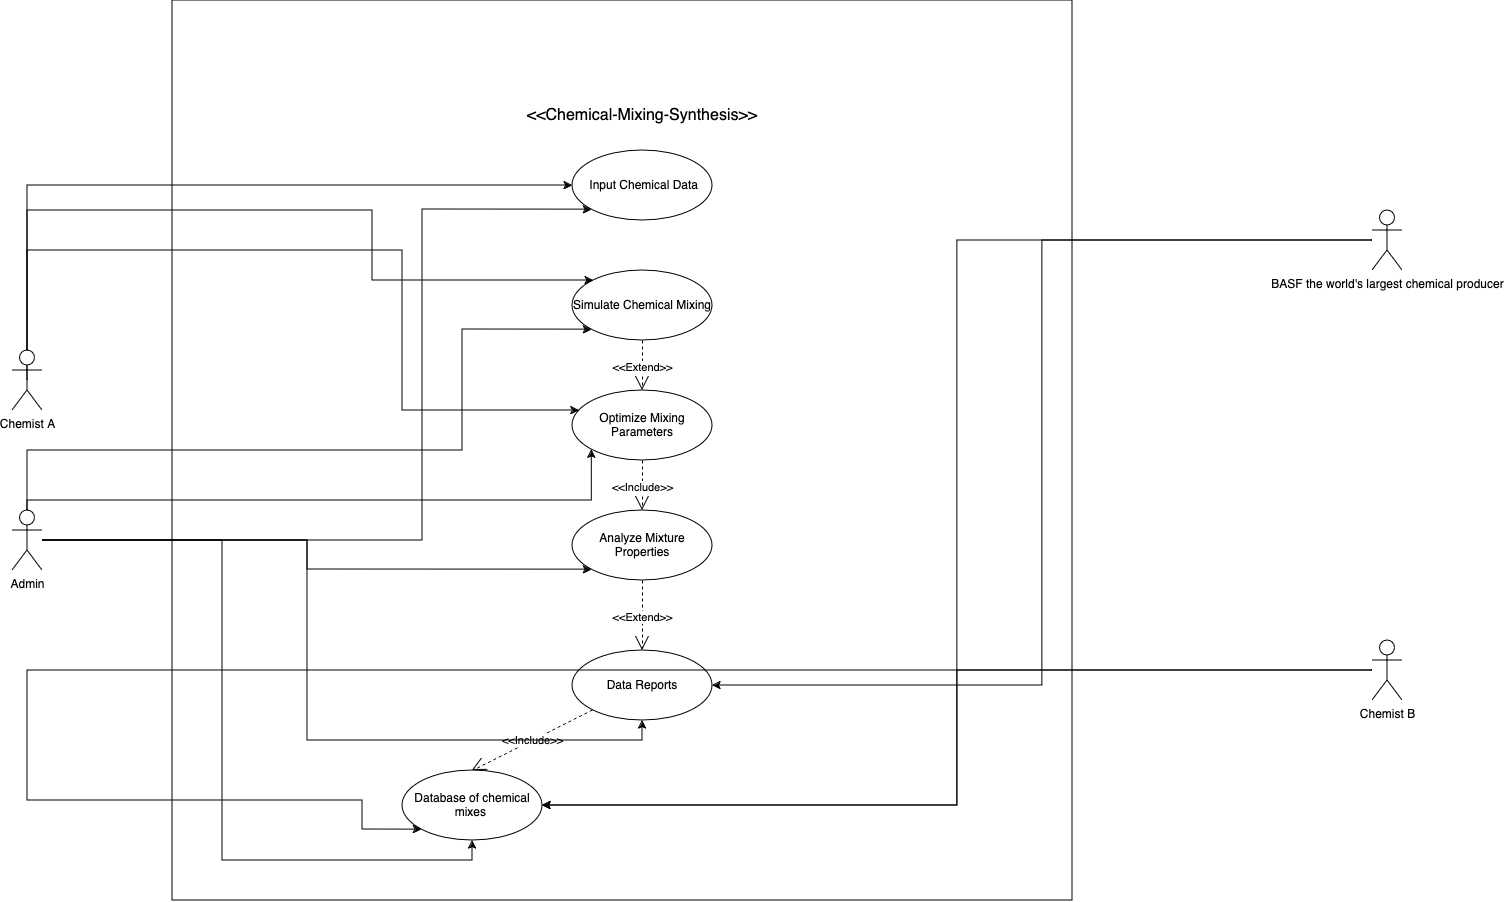

The diagram above was exported from draw.io. Its source (the exported page's mxGraphModel, read from the mxfile embedded in the PNG):
<mxGraphModel dx="3180" dy="2140" grid="1" gridSize="10" guides="1" tooltips="1" connect="1" arrows="1" fold="1" page="0" pageScale="1" pageWidth="900" pageHeight="1600" math="0" shadow="0">
  <root>
    <mxCell id="0" />
    <mxCell id="1" parent="0" />
    <mxCell id="HkZQD-zDINedIqQV_1Ix-1" value="" style="whiteSpace=wrap;html=1;aspect=fixed;labelBackgroundColor=none;" parent="1" vertex="1">
      <mxGeometry x="400" y="70" width="900" height="900" as="geometry" />
    </mxCell>
    <mxCell id="BS793bp_tLUFlU1xwsfM-6" style="edgeStyle=orthogonalEdgeStyle;rounded=0;orthogonalLoop=1;jettySize=auto;html=1;exitX=0.5;exitY=0.5;exitDx=0;exitDy=0;exitPerimeter=0;" edge="1" parent="1" source="HkZQD-zDINedIqQV_1Ix-2" target="HkZQD-zDINedIqQV_1Ix-8">
      <mxGeometry relative="1" as="geometry">
        <Array as="points">
          <mxPoint x="255" y="255" />
        </Array>
      </mxGeometry>
    </mxCell>
    <mxCell id="BS793bp_tLUFlU1xwsfM-7" style="edgeStyle=orthogonalEdgeStyle;rounded=0;orthogonalLoop=1;jettySize=auto;html=1;" edge="1" parent="1" source="HkZQD-zDINedIqQV_1Ix-2" target="HkZQD-zDINedIqQV_1Ix-9">
      <mxGeometry relative="1" as="geometry">
        <Array as="points">
          <mxPoint x="255" y="280" />
          <mxPoint x="600" y="280" />
          <mxPoint x="600" y="350" />
        </Array>
      </mxGeometry>
    </mxCell>
    <mxCell id="BS793bp_tLUFlU1xwsfM-9" style="edgeStyle=orthogonalEdgeStyle;rounded=0;orthogonalLoop=1;jettySize=auto;html=1;" edge="1" parent="1" source="HkZQD-zDINedIqQV_1Ix-2" target="BS793bp_tLUFlU1xwsfM-2">
      <mxGeometry relative="1" as="geometry">
        <Array as="points">
          <mxPoint x="255" y="320" />
          <mxPoint x="630" y="320" />
          <mxPoint x="630" y="480" />
        </Array>
      </mxGeometry>
    </mxCell>
    <mxCell id="HkZQD-zDINedIqQV_1Ix-2" value="Chemist A" style="shape=umlActor;verticalLabelPosition=bottom;verticalAlign=top;html=1;outlineConnect=0;labelBackgroundColor=none;" parent="1" vertex="1">
      <mxGeometry x="240" y="420" width="30" height="60" as="geometry" />
    </mxCell>
    <mxCell id="BS793bp_tLUFlU1xwsfM-23" style="edgeStyle=orthogonalEdgeStyle;rounded=0;orthogonalLoop=1;jettySize=auto;html=1;entryX=1;entryY=0.5;entryDx=0;entryDy=0;" edge="1" parent="1" source="HkZQD-zDINedIqQV_1Ix-3" target="BS793bp_tLUFlU1xwsfM-14">
      <mxGeometry relative="1" as="geometry" />
    </mxCell>
    <mxCell id="BS793bp_tLUFlU1xwsfM-42" style="edgeStyle=orthogonalEdgeStyle;rounded=0;orthogonalLoop=1;jettySize=auto;html=1;entryX=1;entryY=0.5;entryDx=0;entryDy=0;" edge="1" parent="1" source="HkZQD-zDINedIqQV_1Ix-3" target="BS793bp_tLUFlU1xwsfM-37">
      <mxGeometry relative="1" as="geometry" />
    </mxCell>
    <mxCell id="HkZQD-zDINedIqQV_1Ix-3" value="BASF the world's largest chemical producer" style="shape=umlActor;verticalLabelPosition=bottom;verticalAlign=top;html=1;outlineConnect=0;labelBackgroundColor=none;" parent="1" vertex="1">
      <mxGeometry x="1600" y="280" width="30" height="60" as="geometry" />
    </mxCell>
    <mxCell id="HkZQD-zDINedIqQV_1Ix-8" value="&amp;nbsp;Input Chemical Data" style="ellipse;whiteSpace=wrap;html=1;labelBackgroundColor=none;" parent="1" vertex="1">
      <mxGeometry x="800" y="220" width="140" height="70" as="geometry" />
    </mxCell>
    <mxCell id="HkZQD-zDINedIqQV_1Ix-9" value="Simulate Chemical Mixing" style="ellipse;whiteSpace=wrap;html=1;labelBackgroundColor=none;" parent="1" vertex="1">
      <mxGeometry x="800" y="340" width="140" height="70" as="geometry" />
    </mxCell>
    <mxCell id="BS793bp_tLUFlU1xwsfM-2" value="&lt;h4&gt;&lt;span style=&quot;font-weight: normal;&quot;&gt;Optimize Mixing Parameters&lt;/span&gt;&lt;/h4&gt;" style="ellipse;whiteSpace=wrap;html=1;" vertex="1" parent="1">
      <mxGeometry x="800" y="460" width="140" height="70" as="geometry" />
    </mxCell>
    <mxCell id="BS793bp_tLUFlU1xwsfM-3" value="Analyze Mixture Properties" style="ellipse;whiteSpace=wrap;html=1;" vertex="1" parent="1">
      <mxGeometry x="800" y="580" width="140" height="70" as="geometry" />
    </mxCell>
    <mxCell id="BS793bp_tLUFlU1xwsfM-14" value="Data Reports" style="ellipse;whiteSpace=wrap;html=1;" vertex="1" parent="1">
      <mxGeometry x="800" y="720" width="140" height="70" as="geometry" />
    </mxCell>
    <mxCell id="BS793bp_tLUFlU1xwsfM-16" value="&amp;lt;&amp;lt;Chemical-Mixing-Synthesis&amp;gt;&amp;gt;" style="text;strokeColor=none;fillColor=none;html=1;align=center;verticalAlign=middle;whiteSpace=wrap;rounded=0;fontSize=16;" vertex="1" parent="1">
      <mxGeometry x="725" y="170" width="290" height="30" as="geometry" />
    </mxCell>
    <mxCell id="BS793bp_tLUFlU1xwsfM-30" value="&amp;lt;&amp;lt;Extend&amp;gt;&amp;gt;" style="endArrow=open;endSize=12;dashed=1;html=1;rounded=0;exitX=0.5;exitY=1;exitDx=0;exitDy=0;entryX=0.5;entryY=0;entryDx=0;entryDy=0;" edge="1" parent="1" source="HkZQD-zDINedIqQV_1Ix-9" target="BS793bp_tLUFlU1xwsfM-2">
      <mxGeometry width="160" relative="1" as="geometry">
        <mxPoint x="1200" y="700" as="sourcePoint" />
        <mxPoint x="1730" y="1020" as="targetPoint" />
        <Array as="points" />
      </mxGeometry>
    </mxCell>
    <mxCell id="BS793bp_tLUFlU1xwsfM-32" value="&amp;lt;&amp;lt;Include&amp;gt;&amp;gt;" style="endArrow=open;endSize=12;dashed=1;html=1;rounded=0;" edge="1" parent="1" source="BS793bp_tLUFlU1xwsfM-2" target="BS793bp_tLUFlU1xwsfM-3">
      <mxGeometry width="160" relative="1" as="geometry">
        <mxPoint x="1240" y="530" as="sourcePoint" />
        <mxPoint x="1400" y="530" as="targetPoint" />
      </mxGeometry>
    </mxCell>
    <mxCell id="BS793bp_tLUFlU1xwsfM-36" value="&amp;lt;&amp;lt;Extend&amp;gt;&amp;gt; " style="endArrow=open;endSize=12;dashed=1;html=1;rounded=0;exitX=0.5;exitY=1;exitDx=0;exitDy=0;entryX=0.5;entryY=0;entryDx=0;entryDy=0;" edge="1" parent="1" source="BS793bp_tLUFlU1xwsfM-3" target="BS793bp_tLUFlU1xwsfM-14">
      <mxGeometry width="160" relative="1" as="geometry">
        <mxPoint x="1100" y="880" as="sourcePoint" />
        <mxPoint x="1260" y="880" as="targetPoint" />
      </mxGeometry>
    </mxCell>
    <mxCell id="BS793bp_tLUFlU1xwsfM-37" value="Database of chemical mixes&amp;nbsp; " style="ellipse;whiteSpace=wrap;html=1;" vertex="1" parent="1">
      <mxGeometry x="630" y="840" width="140" height="70" as="geometry" />
    </mxCell>
    <mxCell id="BS793bp_tLUFlU1xwsfM-39" style="edgeStyle=orthogonalEdgeStyle;rounded=0;orthogonalLoop=1;jettySize=auto;html=1;entryX=0;entryY=1;entryDx=0;entryDy=0;" edge="1" parent="1" source="BS793bp_tLUFlU1xwsfM-38" target="BS793bp_tLUFlU1xwsfM-37">
      <mxGeometry relative="1" as="geometry">
        <Array as="points">
          <mxPoint x="255" y="870" />
          <mxPoint x="590" y="870" />
          <mxPoint x="590" y="899" />
        </Array>
      </mxGeometry>
    </mxCell>
    <mxCell id="BS793bp_tLUFlU1xwsfM-55" style="edgeStyle=orthogonalEdgeStyle;rounded=0;orthogonalLoop=1;jettySize=auto;html=1;entryX=1;entryY=0.5;entryDx=0;entryDy=0;" edge="1" parent="1" source="BS793bp_tLUFlU1xwsfM-38" target="BS793bp_tLUFlU1xwsfM-37">
      <mxGeometry relative="1" as="geometry" />
    </mxCell>
    <mxCell id="BS793bp_tLUFlU1xwsfM-38" value="Chemist B" style="shape=umlActor;verticalLabelPosition=bottom;verticalAlign=top;html=1;" vertex="1" parent="1">
      <mxGeometry x="1600" y="710" width="30" height="60" as="geometry" />
    </mxCell>
    <mxCell id="BS793bp_tLUFlU1xwsfM-44" value="&amp;lt;&amp;lt;Include&amp;gt;&amp;gt; " style="endArrow=open;endSize=12;dashed=1;html=1;rounded=0;entryX=0.5;entryY=0;entryDx=0;entryDy=0;" edge="1" parent="1" source="BS793bp_tLUFlU1xwsfM-14" target="BS793bp_tLUFlU1xwsfM-37">
      <mxGeometry width="160" relative="1" as="geometry">
        <mxPoint x="1840" y="1050" as="sourcePoint" />
        <mxPoint x="2000" y="1050" as="targetPoint" />
      </mxGeometry>
    </mxCell>
    <mxCell id="BS793bp_tLUFlU1xwsfM-48" style="edgeStyle=orthogonalEdgeStyle;rounded=0;orthogonalLoop=1;jettySize=auto;html=1;entryX=0;entryY=1;entryDx=0;entryDy=0;" edge="1" parent="1" source="BS793bp_tLUFlU1xwsfM-47" target="HkZQD-zDINedIqQV_1Ix-8">
      <mxGeometry relative="1" as="geometry">
        <Array as="points">
          <mxPoint x="650" y="610" />
          <mxPoint x="650" y="279" />
        </Array>
      </mxGeometry>
    </mxCell>
    <mxCell id="BS793bp_tLUFlU1xwsfM-49" style="edgeStyle=orthogonalEdgeStyle;rounded=0;orthogonalLoop=1;jettySize=auto;html=1;entryX=0;entryY=1;entryDx=0;entryDy=0;" edge="1" parent="1" source="BS793bp_tLUFlU1xwsfM-47" target="HkZQD-zDINedIqQV_1Ix-9">
      <mxGeometry relative="1" as="geometry">
        <Array as="points">
          <mxPoint x="255" y="520" />
          <mxPoint x="690" y="520" />
          <mxPoint x="690" y="399" />
        </Array>
      </mxGeometry>
    </mxCell>
    <mxCell id="BS793bp_tLUFlU1xwsfM-50" style="edgeStyle=orthogonalEdgeStyle;rounded=0;orthogonalLoop=1;jettySize=auto;html=1;entryX=0;entryY=1;entryDx=0;entryDy=0;" edge="1" parent="1" source="BS793bp_tLUFlU1xwsfM-47" target="BS793bp_tLUFlU1xwsfM-2">
      <mxGeometry relative="1" as="geometry">
        <Array as="points">
          <mxPoint x="255" y="570" />
          <mxPoint x="819" y="570" />
        </Array>
      </mxGeometry>
    </mxCell>
    <mxCell id="BS793bp_tLUFlU1xwsfM-51" style="edgeStyle=orthogonalEdgeStyle;rounded=0;orthogonalLoop=1;jettySize=auto;html=1;entryX=0;entryY=1;entryDx=0;entryDy=0;" edge="1" parent="1" source="BS793bp_tLUFlU1xwsfM-47" target="BS793bp_tLUFlU1xwsfM-3">
      <mxGeometry relative="1" as="geometry" />
    </mxCell>
    <mxCell id="BS793bp_tLUFlU1xwsfM-52" style="edgeStyle=orthogonalEdgeStyle;rounded=0;orthogonalLoop=1;jettySize=auto;html=1;entryX=0.5;entryY=1;entryDx=0;entryDy=0;" edge="1" parent="1" source="BS793bp_tLUFlU1xwsfM-47" target="BS793bp_tLUFlU1xwsfM-14">
      <mxGeometry relative="1" as="geometry" />
    </mxCell>
    <mxCell id="BS793bp_tLUFlU1xwsfM-53" style="edgeStyle=orthogonalEdgeStyle;rounded=0;orthogonalLoop=1;jettySize=auto;html=1;entryX=0.5;entryY=1;entryDx=0;entryDy=0;" edge="1" parent="1" source="BS793bp_tLUFlU1xwsfM-47" target="BS793bp_tLUFlU1xwsfM-37">
      <mxGeometry relative="1" as="geometry" />
    </mxCell>
    <mxCell id="BS793bp_tLUFlU1xwsfM-47" value="&lt;div&gt;Admin&lt;/div&gt;&lt;div&gt;&lt;br&gt;&lt;/div&gt;" style="shape=umlActor;verticalLabelPosition=bottom;verticalAlign=top;html=1;outlineConnect=0;" vertex="1" parent="1">
      <mxGeometry x="240" y="580" width="30" height="60" as="geometry" />
    </mxCell>
  </root>
</mxGraphModel>